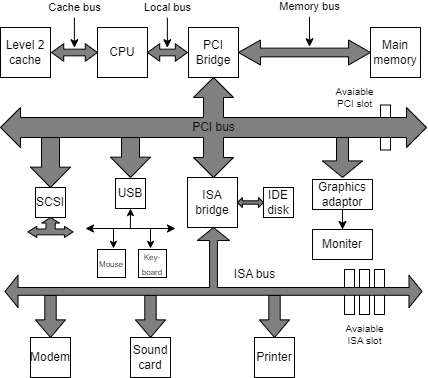

The diagram above was exported from draw.io. Its source (the exported page's mxGraphModel, read from the mxfile embedded in the PNG):
<mxGraphModel dx="1149" dy="676" grid="1" gridSize="10" guides="1" tooltips="1" connect="1" arrows="1" fold="1" page="1" pageScale="1" pageWidth="827" pageHeight="1169" background="#ffffff" math="0" shadow="0">
  <root>
    <mxCell id="0" />
    <mxCell id="1" parent="0" />
    <mxCell id="TmsPS_DG25jt4Jga2Uxe-73" value="" style="rounded=0;whiteSpace=wrap;html=1;shadow=0;dashed=0;strokeColor=default;fontFamily=Helvetica;fontSize=8;fontColor=default;fillColor=default;" vertex="1" parent="1">
      <mxGeometry x="504" y="562" width="10" height="45" as="geometry" />
    </mxCell>
    <mxCell id="TmsPS_DG25jt4Jga2Uxe-74" value="" style="rounded=0;whiteSpace=wrap;html=1;shadow=0;dashed=0;strokeColor=default;fontFamily=Helvetica;fontSize=8;fontColor=default;fillColor=default;" vertex="1" parent="1">
      <mxGeometry x="519" y="562" width="10" height="45" as="geometry" />
    </mxCell>
    <mxCell id="TmsPS_DG25jt4Jga2Uxe-75" value="" style="rounded=0;whiteSpace=wrap;html=1;shadow=0;dashed=0;strokeColor=default;fontFamily=Helvetica;fontSize=8;fontColor=default;fillColor=default;" vertex="1" parent="1">
      <mxGeometry x="534" y="562" width="10" height="45" as="geometry" />
    </mxCell>
    <mxCell id="TmsPS_DG25jt4Jga2Uxe-68" value="" style="rounded=0;whiteSpace=wrap;html=1;shadow=0;dashed=0;strokeColor=default;fontFamily=Helvetica;fontSize=8;fontColor=default;fillColor=default;" vertex="1" parent="1">
      <mxGeometry x="540" y="397.5" width="10" height="45" as="geometry" />
    </mxCell>
    <mxCell id="TmsPS_DG25jt4Jga2Uxe-1" value="PCI bus" style="html=1;shadow=0;dashed=0;align=center;verticalAlign=middle;shape=mxgraph.arrows2.quadArrow;dy=10;dx=20;notch=24;arrowHead=10;rounded=0;container=0;fillColor=#808080;" vertex="1" parent="1">
      <mxGeometry x="160" y="370" width="426" height="100" as="geometry" />
    </mxCell>
    <mxCell id="TmsPS_DG25jt4Jga2Uxe-10" value="" style="html=1;shadow=0;dashed=0;align=center;verticalAlign=middle;shape=mxgraph.arrows2.arrow;dy=0.55;dx=20.34;direction=south;notch=0;movable=1;resizable=1;rotatable=1;deletable=1;editable=1;connectable=1;container=0;fillColor=#808080;" vertex="1" parent="1">
      <mxGeometry x="270" y="430" width="40" height="40" as="geometry" />
    </mxCell>
    <mxCell id="TmsPS_DG25jt4Jga2Uxe-11" value="" style="html=1;shadow=0;dashed=0;align=center;verticalAlign=middle;shape=mxgraph.arrows2.arrow;dy=0.7;dx=16.61;direction=south;notch=0;movable=1;resizable=1;rotatable=1;deletable=1;editable=1;connectable=1;container=0;fillColor=#808080;" vertex="1" parent="1">
      <mxGeometry x="482" y="430" width="40" height="40" as="geometry" />
    </mxCell>
    <mxCell id="TmsPS_DG25jt4Jga2Uxe-13" value="PCI Bridge" style="whiteSpace=wrap;html=1;aspect=fixed;" vertex="1" parent="1">
      <mxGeometry x="348" y="320" width="50" height="50" as="geometry" />
    </mxCell>
    <mxCell id="TmsPS_DG25jt4Jga2Uxe-14" value="CPU" style="whiteSpace=wrap;html=1;aspect=fixed;" vertex="1" parent="1">
      <mxGeometry x="257" y="320" width="50" height="50" as="geometry" />
    </mxCell>
    <mxCell id="TmsPS_DG25jt4Jga2Uxe-15" value="Level 2 cache" style="whiteSpace=wrap;html=1;aspect=fixed;" vertex="1" parent="1">
      <mxGeometry x="160" y="320" width="50" height="50" as="geometry" />
    </mxCell>
    <mxCell id="TmsPS_DG25jt4Jga2Uxe-16" value="Main memory" style="whiteSpace=wrap;html=1;aspect=fixed;" vertex="1" parent="1">
      <mxGeometry x="530" y="320" width="50" height="50" as="geometry" />
    </mxCell>
    <mxCell id="TmsPS_DG25jt4Jga2Uxe-17" value="" style="html=1;shadow=0;dashed=0;align=center;verticalAlign=middle;shape=mxgraph.arrows2.twoWayArrow;dy=0.65;dx=22;fillColor=#808080;" vertex="1" parent="1">
      <mxGeometry x="398" y="332.5" width="132" height="25" as="geometry" />
    </mxCell>
    <mxCell id="TmsPS_DG25jt4Jga2Uxe-19" value="" style="html=1;shadow=0;dashed=0;align=center;verticalAlign=middle;shape=mxgraph.arrows2.twoWayArrow;dy=0.62;dx=12.22;fillColor=#808080;" vertex="1" parent="1">
      <mxGeometry x="211" y="336.25" width="46" height="17.5" as="geometry" />
    </mxCell>
    <mxCell id="TmsPS_DG25jt4Jga2Uxe-23" value="" style="html=1;shadow=0;dashed=0;align=center;verticalAlign=middle;shape=mxgraph.arrows2.twoWayArrow;dy=0.62;dx=12.22;fillColor=#808080;" vertex="1" parent="1">
      <mxGeometry x="307" y="336.25" width="40" height="17.5" as="geometry" />
    </mxCell>
    <mxCell id="TmsPS_DG25jt4Jga2Uxe-26" value="" style="endArrow=classic;html=1;rounded=0;" edge="1" parent="1">
      <mxGeometry width="50" height="50" relative="1" as="geometry">
        <mxPoint x="233.88" y="310.25" as="sourcePoint" />
        <mxPoint x="233.88" y="340.25" as="targetPoint" />
      </mxGeometry>
    </mxCell>
    <mxCell id="TmsPS_DG25jt4Jga2Uxe-27" value="Cache bus" style="edgeLabel;html=1;align=center;verticalAlign=middle;resizable=0;points=[];" vertex="1" connectable="0" parent="TmsPS_DG25jt4Jga2Uxe-26">
      <mxGeometry x="-0.801" relative="1" as="geometry">
        <mxPoint y="-13" as="offset" />
      </mxGeometry>
    </mxCell>
    <mxCell id="TmsPS_DG25jt4Jga2Uxe-28" value="" style="endArrow=classic;html=1;rounded=0;" edge="1" parent="1">
      <mxGeometry width="50" height="50" relative="1" as="geometry">
        <mxPoint x="326.86" y="310.2500000000001" as="sourcePoint" />
        <mxPoint x="326.86" y="340.2500000000001" as="targetPoint" />
      </mxGeometry>
    </mxCell>
    <mxCell id="TmsPS_DG25jt4Jga2Uxe-29" value="Local bus" style="edgeLabel;html=1;align=center;verticalAlign=middle;resizable=0;points=[];" vertex="1" connectable="0" parent="TmsPS_DG25jt4Jga2Uxe-28">
      <mxGeometry x="-0.801" relative="1" as="geometry">
        <mxPoint y="-13" as="offset" />
      </mxGeometry>
    </mxCell>
    <mxCell id="TmsPS_DG25jt4Jga2Uxe-31" value="" style="endArrow=classic;html=1;rounded=0;" edge="1" parent="1">
      <mxGeometry width="50" height="50" relative="1" as="geometry">
        <mxPoint x="469" y="309.2500000000001" as="sourcePoint" />
        <mxPoint x="469" y="339.2500000000001" as="targetPoint" />
      </mxGeometry>
    </mxCell>
    <mxCell id="TmsPS_DG25jt4Jga2Uxe-32" value="Memory bus" style="edgeLabel;html=1;align=center;verticalAlign=middle;resizable=0;points=[];" vertex="1" connectable="0" parent="TmsPS_DG25jt4Jga2Uxe-31">
      <mxGeometry x="-0.801" relative="1" as="geometry">
        <mxPoint y="-13" as="offset" />
      </mxGeometry>
    </mxCell>
    <mxCell id="TmsPS_DG25jt4Jga2Uxe-34" value="" style="html=1;shadow=0;dashed=0;align=center;verticalAlign=middle;shape=mxgraph.arrows2.arrow;dy=0.55;dx=20.34;direction=south;notch=0;movable=1;resizable=1;rotatable=1;deletable=1;editable=1;connectable=1;container=0;fillColor=#808080;" vertex="1" parent="1">
      <mxGeometry x="190" y="430" width="40" height="50" as="geometry" />
    </mxCell>
    <mxCell id="TmsPS_DG25jt4Jga2Uxe-35" value="ISA bridge" style="whiteSpace=wrap;html=1;aspect=fixed;" vertex="1" parent="1">
      <mxGeometry x="347" y="470" width="50" height="50" as="geometry" />
    </mxCell>
    <mxCell id="TmsPS_DG25jt4Jga2Uxe-38" style="edgeStyle=orthogonalEdgeStyle;rounded=0;orthogonalLoop=1;jettySize=auto;html=1;entryX=0.5;entryY=0;entryDx=0;entryDy=0;" edge="1" parent="1" source="TmsPS_DG25jt4Jga2Uxe-36" target="TmsPS_DG25jt4Jga2Uxe-37">
      <mxGeometry relative="1" as="geometry" />
    </mxCell>
    <mxCell id="TmsPS_DG25jt4Jga2Uxe-36" value="Graphics adaptor" style="whiteSpace=wrap;html=1;" vertex="1" parent="1">
      <mxGeometry x="472" y="472" width="60" height="30" as="geometry" />
    </mxCell>
    <mxCell id="TmsPS_DG25jt4Jga2Uxe-37" value="Moniter" style="whiteSpace=wrap;html=1;" vertex="1" parent="1">
      <mxGeometry x="472" y="522" width="60" height="30" as="geometry" />
    </mxCell>
    <mxCell id="TmsPS_DG25jt4Jga2Uxe-42" value="SCSI" style="whiteSpace=wrap;html=1;aspect=fixed;" vertex="1" parent="1">
      <mxGeometry x="195" y="480" width="30" height="30" as="geometry" />
    </mxCell>
    <mxCell id="TmsPS_DG25jt4Jga2Uxe-43" value="USB" style="whiteSpace=wrap;html=1;aspect=fixed;" vertex="1" parent="1">
      <mxGeometry x="275" y="471" width="30" height="30" as="geometry" />
    </mxCell>
    <mxCell id="TmsPS_DG25jt4Jga2Uxe-44" value="" style="html=1;shadow=0;dashed=0;align=center;verticalAlign=middle;shape=mxgraph.arrows2.triadArrow;dy=12.2;dx=13.02;arrowHead=32.2;rounded=0;strokeColor=default;fontFamily=Helvetica;fontSize=12;fontColor=default;fillColor=#808080;" vertex="1" parent="1">
      <mxGeometry x="164.5" y="520" width="417" height="80" as="geometry" />
    </mxCell>
    <mxCell id="TmsPS_DG25jt4Jga2Uxe-45" value="ISA bus" style="text;html=1;align=center;verticalAlign=middle;resizable=0;points=[];autosize=1;strokeColor=none;fillColor=none;fontSize=12;fontFamily=Helvetica;fontColor=default;" vertex="1" parent="1">
      <mxGeometry x="384" y="552" width="60" height="30" as="geometry" />
    </mxCell>
    <mxCell id="TmsPS_DG25jt4Jga2Uxe-46" value="" style="html=1;shadow=0;dashed=0;align=center;verticalAlign=middle;shape=mxgraph.arrows2.arrow;dy=0.62;dx=17.63;direction=south;notch=0;movable=1;resizable=1;rotatable=1;deletable=1;editable=1;connectable=1;container=0;fillColor=#808080;" vertex="1" parent="1">
      <mxGeometry x="195" y="588" width="30" height="42" as="geometry" />
    </mxCell>
    <mxCell id="TmsPS_DG25jt4Jga2Uxe-47" value="Modem" style="whiteSpace=wrap;html=1;aspect=fixed;" vertex="1" parent="1">
      <mxGeometry x="190" y="630" width="40" height="40" as="geometry" />
    </mxCell>
    <mxCell id="TmsPS_DG25jt4Jga2Uxe-48" value="" style="html=1;shadow=0;dashed=0;align=center;verticalAlign=middle;shape=mxgraph.arrows2.arrow;dy=0.62;dx=17.63;direction=south;notch=0;movable=1;resizable=1;rotatable=1;deletable=1;editable=1;connectable=1;container=0;fillColor=#808080;" vertex="1" parent="1">
      <mxGeometry x="295" y="588" width="30" height="42" as="geometry" />
    </mxCell>
    <mxCell id="TmsPS_DG25jt4Jga2Uxe-49" value="Sound&lt;br&gt;card" style="whiteSpace=wrap;html=1;aspect=fixed;" vertex="1" parent="1">
      <mxGeometry x="290" y="630" width="40" height="40" as="geometry" />
    </mxCell>
    <mxCell id="TmsPS_DG25jt4Jga2Uxe-50" value="" style="html=1;shadow=0;dashed=0;align=center;verticalAlign=middle;shape=mxgraph.arrows2.arrow;dy=0.62;dx=17.63;direction=south;notch=0;movable=1;resizable=1;rotatable=1;deletable=1;editable=1;connectable=1;container=0;fillColor=#808080;" vertex="1" parent="1">
      <mxGeometry x="419" y="588" width="30" height="42" as="geometry" />
    </mxCell>
    <mxCell id="TmsPS_DG25jt4Jga2Uxe-51" value="Printer" style="whiteSpace=wrap;html=1;aspect=fixed;" vertex="1" parent="1">
      <mxGeometry x="414" y="630" width="40" height="40" as="geometry" />
    </mxCell>
    <mxCell id="TmsPS_DG25jt4Jga2Uxe-53" value="&lt;font style=&quot;font-size: 8px;&quot;&gt;Mouse&lt;/font&gt;" style="whiteSpace=wrap;html=1;aspect=fixed;" vertex="1" parent="1">
      <mxGeometry x="257" y="542" width="28" height="28" as="geometry" />
    </mxCell>
    <mxCell id="TmsPS_DG25jt4Jga2Uxe-58" value="" style="shape=mxgraph.arrows.triad_arrow;html=1;verticalLabelPosition=bottom;verticalAlign=top;strokeWidth=1;strokeColor=#000000;rounded=0;shadow=0;dashed=0;fontFamily=Helvetica;fontSize=8;fontColor=default;fillColor=#808080;" vertex="1" parent="1">
      <mxGeometry x="187.5" y="510" width="45" height="20" as="geometry" />
    </mxCell>
    <mxCell id="TmsPS_DG25jt4Jga2Uxe-59" value="" style="html=1;labelBackgroundColor=#ffffff;startArrow=classic;startFill=1;startSize=6;endArrow=classic;endFill=1;endSize=6;jettySize=auto;orthogonalLoop=1;strokeWidth=1;fontSize=14;rounded=0;fontFamily=Helvetica;fontColor=default;" edge="1" parent="1">
      <mxGeometry width="60" height="60" relative="1" as="geometry">
        <mxPoint x="245" y="521" as="sourcePoint" />
        <mxPoint x="335" y="521" as="targetPoint" />
        <Array as="points" />
      </mxGeometry>
    </mxCell>
    <mxCell id="TmsPS_DG25jt4Jga2Uxe-60" value="&lt;span style=&quot;font-size: 8px;&quot;&gt;Key-board&lt;/span&gt;" style="whiteSpace=wrap;html=1;aspect=fixed;" vertex="1" parent="1">
      <mxGeometry x="298" y="542" width="28" height="28" as="geometry" />
    </mxCell>
    <mxCell id="TmsPS_DG25jt4Jga2Uxe-62" value="" style="endArrow=classic;html=1;rounded=0;fontFamily=Helvetica;fontSize=8;fontColor=default;endSize=5;" edge="1" parent="1">
      <mxGeometry width="50" height="50" relative="1" as="geometry">
        <mxPoint x="273" y="521" as="sourcePoint" />
        <mxPoint x="273" y="541" as="targetPoint" />
      </mxGeometry>
    </mxCell>
    <mxCell id="TmsPS_DG25jt4Jga2Uxe-64" value="" style="endArrow=classic;html=1;rounded=0;fontFamily=Helvetica;fontSize=8;fontColor=default;endSize=5;" edge="1" parent="1">
      <mxGeometry width="50" height="50" relative="1" as="geometry">
        <mxPoint x="310" y="521" as="sourcePoint" />
        <mxPoint x="310" y="541" as="targetPoint" />
      </mxGeometry>
    </mxCell>
    <mxCell id="TmsPS_DG25jt4Jga2Uxe-65" value="" style="endArrow=classic;html=1;rounded=0;fontFamily=Helvetica;fontSize=8;fontColor=default;endSize=5;" edge="1" parent="1">
      <mxGeometry width="50" height="50" relative="1" as="geometry">
        <mxPoint x="289.86" y="521" as="sourcePoint" />
        <mxPoint x="290" y="501" as="targetPoint" />
      </mxGeometry>
    </mxCell>
    <mxCell id="TmsPS_DG25jt4Jga2Uxe-67" value="IDE&lt;br&gt;disk" style="whiteSpace=wrap;html=1;aspect=fixed;" vertex="1" parent="1">
      <mxGeometry x="423" y="480" width="30" height="30" as="geometry" />
    </mxCell>
    <mxCell id="TmsPS_DG25jt4Jga2Uxe-72" value="&lt;font style=&quot;font-size: 10px;&quot;&gt;Avaiable&lt;br&gt;PCI slot&lt;/font&gt;" style="text;html=1;align=center;verticalAlign=middle;resizable=0;points=[];autosize=1;strokeColor=none;fillColor=none;fontSize=8;fontFamily=Helvetica;fontColor=default;" vertex="1" parent="1">
      <mxGeometry x="484" y="370" width="60" height="40" as="geometry" />
    </mxCell>
    <mxCell id="TmsPS_DG25jt4Jga2Uxe-76" value="&lt;font style=&quot;font-size: 10px;&quot;&gt;Avaiable&lt;br&gt;ISA slot&lt;/font&gt;" style="text;html=1;align=center;verticalAlign=middle;resizable=0;points=[];autosize=1;strokeColor=none;fillColor=none;fontSize=8;fontFamily=Helvetica;fontColor=default;" vertex="1" parent="1">
      <mxGeometry x="494" y="607" width="60" height="40" as="geometry" />
    </mxCell>
    <mxCell id="TmsPS_DG25jt4Jga2Uxe-77" value="" style="shape=mxgraph.arrows.slender_two_way_arrow;html=1;verticalLabelPosition=bottom;verticalAlign=top;strokeWidth=1;strokeColor=#000000;rounded=0;shadow=0;dashed=0;fontFamily=Helvetica;fontSize=10;fontColor=default;fillColor=#808080;" vertex="1" parent="1">
      <mxGeometry x="397" y="490" width="26" height="10" as="geometry" />
    </mxCell>
  </root>
</mxGraphModel>